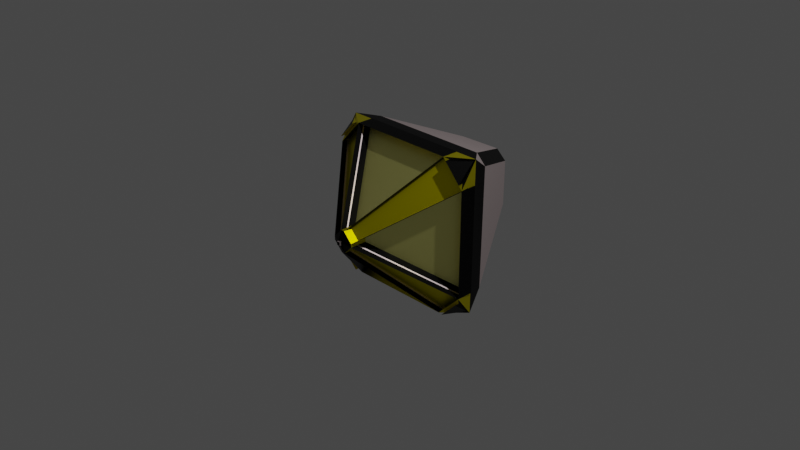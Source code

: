 # Source: LazerYellow.blend  (saved by Blender 2.82.7; exported with 4.5.12 LTS)
import bpy
from mathutils import Matrix  # noqa: F401  (used for matrix-valued properties, if any)

bpy.ops.wm.read_factory_settings(use_empty=True)
scene = bpy.context.scene
scene.name = 'Scene'

# ---- collections
col_collection = bpy.data.collections.new('Collection'); scene.collection.children.link(col_collection)

# ---- materials (node trees are filled in below, after node groups)
mat_material = bpy.data.materials.new('Material')
mat_material.alpha_threshold = 0.0
mat_material.use_transparent_shadow = False
mat_material.line_color = (0.0, 0.0, 0.0, 1.0)
mat_material_001 = bpy.data.materials.new('Material.001')
mat_material_001.use_transparent_shadow = False
mat_material_002 = bpy.data.materials.new('Material.002')
mat_material_002.use_transparent_shadow = False
mat_red1 = bpy.data.materials.new('Red1')
mat_red1.use_transparent_shadow = False
mat_material_004 = bpy.data.materials.new('Material.004')
mat_material_004.use_transparent_shadow = False
mat_orange = bpy.data.materials.new('Orange')
mat_orange.use_transparent_shadow = False
mat_red2 = bpy.data.materials.new('Red2')
mat_red2.use_transparent_shadow = False
mat_material_003 = bpy.data.materials.new('Material.003')
mat_material_003.use_transparent_shadow = False

# ---- material node trees
mat_material.use_nodes = True; mat_material.node_tree.nodes.clear()
_N = mat_material.node_tree.nodes; _L = mat_material.node_tree.links
n0 = _N.new('ShaderNodeOutputMaterial'); n0.name = 'Material Output'; n0.location = (300, 300)
n1 = _N.new('ShaderNodeBsdfPrincipled'); n1.name = 'Principled BSDF'; n1.location = (10, 300)
n1.distribution = 'GGX'
n1.subsurface_method = 'BURLEY'
n1.inputs[0].default_value = (0.5596, 0.5411, 0.4958, 1.0)
n1.inputs[1].default_value = 1.0
n1.inputs[2].default_value = 0.4
n1.inputs[3].default_value = 1.45
n1.inputs[27].default_value = (0.0, 0.0, 0.0, 1.0)
n1.inputs[28].default_value = 1.0
_L.new(n1.outputs[0], n0.inputs[0])
n0.is_active_output = True
mat_material_001.use_nodes = True; mat_material_001.node_tree.nodes.clear()
_N = mat_material_001.node_tree.nodes; _L = mat_material_001.node_tree.links
n0 = _N.new('ShaderNodeOutputMaterial'); n0.name = 'Material Output'; n0.location = (300, 300)
n1 = _N.new('ShaderNodeBsdfPrincipled'); n1.name = 'Principled BSDF'; n1.location = (10, 300)
n1.distribution = 'GGX'
n1.subsurface_method = 'BURLEY'
n1.inputs[3].default_value = 1.45
n1.inputs[27].default_value = (0.0, 0.0, 0.0, 1.0)
n1.inputs[28].default_value = 1.0
_L.new(n1.outputs[0], n0.inputs[0])
n0.is_active_output = True
mat_material_002.use_nodes = True; mat_material_002.node_tree.nodes.clear()
_N = mat_material_002.node_tree.nodes; _L = mat_material_002.node_tree.links
n0 = _N.new('ShaderNodeOutputMaterial'); n0.name = 'Material Output'; n0.location = (300, 300)
n1 = _N.new('ShaderNodeBsdfPrincipled'); n1.name = 'Principled BSDF'; n1.location = (10, 300)
n1.distribution = 'GGX'
n1.subsurface_method = 'BURLEY'
n1.inputs[0].default_value = (0.8796, 0.7305, 0.7305, 1.0)
n1.inputs[1].default_value = 1.0
n1.inputs[3].default_value = 1.45
n1.inputs[13].default_value = 1.0
n1.inputs[27].default_value = (0.0, 0.0, 0.0, 1.0)
n1.inputs[28].default_value = 1.0
_L.new(n1.outputs[0], n0.inputs[0])
n0.is_active_output = True
mat_red1.use_nodes = True; mat_red1.node_tree.nodes.clear()
_N = mat_red1.node_tree.nodes; _L = mat_red1.node_tree.links
n0 = _N.new('ShaderNodeOutputMaterial'); n0.name = 'Material Output'; n0.location = (300, 300)
n1 = _N.new('ShaderNodeBsdfPrincipled'); n1.name = 'Principled BSDF'; n1.location = (10, 300)
n1.distribution = 'GGX'
n1.subsurface_method = 'BURLEY'
n1.inputs[0].default_value = (0.7991, 0.7025, 0.0, 1.0)
n1.inputs[1].default_value = 1.0
n1.inputs[3].default_value = 1.45
n1.inputs[27].default_value = (0.0, 0.0, 0.0, 1.0)
n1.inputs[28].default_value = 1.0
_L.new(n1.outputs[0], n0.inputs[0])
n0.is_active_output = True
mat_material_004.use_nodes = True; mat_material_004.node_tree.nodes.clear()
_N = mat_material_004.node_tree.nodes; _L = mat_material_004.node_tree.links
n0 = _N.new('ShaderNodeOutputMaterial'); n0.name = 'Material Output'; n0.location = (300, 300)
n1 = _N.new('ShaderNodeBsdfPrincipled'); n1.name = 'Principled BSDF'; n1.location = (10, 300)
n1.distribution = 'GGX'
n1.subsurface_method = 'BURLEY'
n1.inputs[0].default_value = (0.003642, 0.003642, 0.003642, 1.0)
n1.inputs[1].default_value = 1.0
n1.inputs[3].default_value = 1.45
n1.inputs[27].default_value = (0.0, 0.0, 0.0, 1.0)
n1.inputs[28].default_value = 1.0
_L.new(n1.outputs[0], n0.inputs[0])
n0.is_active_output = True
mat_orange.use_nodes = True; mat_orange.node_tree.nodes.clear()
_N = mat_orange.node_tree.nodes; _L = mat_orange.node_tree.links
n0 = _N.new('ShaderNodeOutputMaterial'); n0.name = 'Material Output'; n0.location = (300, 300)
n1 = _N.new('ShaderNodeBsdfPrincipled'); n1.name = 'Principled BSDF'; n1.location = (10, 300)
n1.distribution = 'GGX'
n1.subsurface_method = 'BURLEY'
n1.inputs[0].default_value = (0.8, 0.1592, 0.004158, 1.0)
n1.inputs[1].default_value = 1.0
n1.inputs[3].default_value = 1.45
n1.inputs[27].default_value = (0.0, 0.0, 0.0, 1.0)
n1.inputs[28].default_value = 1.0
_L.new(n1.outputs[0], n0.inputs[0])
n0.is_active_output = True
mat_red2.use_nodes = True; mat_red2.node_tree.nodes.clear()
_N = mat_red2.node_tree.nodes; _L = mat_red2.node_tree.links
n0 = _N.new('ShaderNodeOutputMaterial'); n0.name = 'Material Output'; n0.location = (300, 300)
n1 = _N.new('ShaderNodeBsdfPrincipled'); n1.name = 'Principled BSDF'; n1.location = (10, 300)
n1.distribution = 'GGX'
n1.subsurface_method = 'BURLEY'
n1.inputs[0].default_value = (0.9911, 0.2918, 0.2623, 1.0)
n1.inputs[1].default_value = 1.0
n1.inputs[3].default_value = 1.45
n1.inputs[27].default_value = (0.0, 0.0, 0.0, 1.0)
n1.inputs[28].default_value = 1.0
_L.new(n1.outputs[0], n0.inputs[0])
n0.is_active_output = True
mat_material_003.use_nodes = True; mat_material_003.node_tree.nodes.clear()
_N = mat_material_003.node_tree.nodes; _L = mat_material_003.node_tree.links
n0 = _N.new('ShaderNodeOutputMaterial'); n0.name = 'Material Output'; n0.location = (300, 300)
n1 = _N.new('ShaderNodeBsdfPrincipled'); n1.name = 'Principled BSDF'; n1.location = (10, 300)
n1.distribution = 'GGX'
n1.subsurface_method = 'BURLEY'
n1.inputs[0].default_value = (1.0, 0.9611, 0.3235, 1.0)
n1.inputs[1].default_value = 1.0
n1.inputs[3].default_value = 1.45
n1.inputs[27].default_value = (0.0, 0.0, 0.0, 1.0)
n1.inputs[28].default_value = 1.0
_L.new(n1.outputs[0], n0.inputs[0])
n0.is_active_output = True

# ---- world
world_world = bpy.data.worlds.new('World'); scene.world = world_world
world_world.use_nodes = True; world_world.node_tree.nodes.clear()
_N = world_world.node_tree.nodes; _L = world_world.node_tree.links
n0 = _N.new('ShaderNodeOutputWorld'); n0.name = 'World Output'; n0.location = (300, 300)
n1 = _N.new('ShaderNodeBackground'); n1.name = 'Background'; n1.location = (10, 300)
n1.inputs[0].default_value = (0.05088, 0.05088, 0.05088, 1.0)
_L.new(n1.outputs[0], n0.inputs[0])
n0.is_active_output = True
world_world.color = (0.05088, 0.05088, 0.05088)
world_world.use_sun_shadow = False
world_world.sun_shadow_jitter_overblur = 0.0

# ---- cameras
cam_camera = bpy.data.cameras.new('Camera')
cam_camera.clip_end = 100.0
cam_camera.ortho_scale = 7.314

# ---- lights
light_light = bpy.data.lights.new('Light', 'POINT')
light_light.transmission_factor = 0.0
light_light.energy = 1000.0
light_light.shadow_soft_size = 0.1
light_light.shadow_maximum_resolution = 0.006
light_light.use_absolute_resolution = True

# ---- meshes
me_cube = bpy.data.meshes.new('Cube')
me_cube.from_pydata([(0.01492, -0.7464, 0.121), (-0.02461, -0.8043, -0.01894), (0.1153, -0.7464, 0.02059), (-0.02461, -0.8043, 0.01894), (0.01492, -0.7464, -0.121), (0.1153, -0.7464, -0.02059), (-0.02625, -0.7464, 0.121), (-0.1266, -0.7464, 0.02059), (0.01328, -0.8043, -0.01894), (-0.02625, -0.7464, -0.121), (0.01328, -0.8043, 0.01894), (-0.1266, -0.7464, -0.02059), (0.5981, 0.007394, 0.8634), (0.6604, 0.02838, 0.8492), (0.8531, 0.002337, 0.59), (0.8397, 0.02468, 0.6574), (0.8317, 0.2277, 0.842), (0.5805, 0.002884, -0.8522), (0.6444, 0.02574, -0.8363), (0.8075, 0.2315, -0.8088), (0.8312, 0.02574, -0.6496), (0.8465, 0.002751, -0.5864), (-0.6094, 0.007422, 0.8634), (-0.6719, 0.02837, 0.8491), (-0.8438, 0.2275, 0.8412), (-0.8511, 0.02468, 0.6573), (-0.8644, 0.002319, 0.59), (-0.8267, 0.2306, -0.8151), (-0.5928, 0.002623, -0.8533), (-0.6572, 0.0251, -0.8379), (-0.8443, 0.0251, -0.6509), (-0.859, 0.002444, -0.5874), (0.1153, -0.6747, 0.02101), (0.01491, -0.6747, 0.1214), (0.01491, -0.6747, -0.1205), (0.1153, -0.6747, -0.02016), (-0.02627, -0.6747, 0.1214), (-0.1266, -0.6747, 0.02101), (-0.1266, -0.6747, -0.02016), (-0.02627, -0.6747, -0.1205), (0.5981, 0.0791, 0.8638), (0.8531, 0.07404, 0.5904), (0.8465, 0.07445, -0.5859), (0.5805, 0.07459, -0.8518), (-0.8644, 0.07402, 0.5904), (-0.6094, 0.07912, 0.8639), (-0.5928, 0.07433, -0.8529), (-0.859, 0.07415, -0.587), (0.1153, -0.656, 0.02112), (0.0149, -0.656, 0.1215), (0.0149, -0.656, -0.1204), (0.1153, -0.656, -0.02005), (-0.02627, -0.656, 0.1215), (-0.1266, -0.656, 0.02112), (-0.1266, -0.656, -0.02005), (-0.02627, -0.656, -0.1204), (0.5981, 0.0978, 0.8639), (0.853, 0.09274, 0.5905), (0.8465, 0.09316, -0.5858), (0.5805, 0.09329, -0.8517), (-0.8644, 0.09272, 0.5905), (-0.6094, 0.09783, 0.864), (-0.5928, 0.09303, -0.8528), (-0.859, 0.09285, -0.5869), (0.6607, -0.02432, 0.8467), (0.832, 0.175, 0.8395), (0.84, -0.02801, 0.6549), (0.6447, -0.02696, -0.8388), (0.8315, -0.02696, -0.6521), (0.8078, 0.1788, -0.8113), (-0.6716, -0.02432, 0.8466), (-0.8508, -0.02802, 0.6548), (-0.8435, 0.1748, 0.8387), (-0.8265, 0.1779, -0.8176), (-0.844, -0.02759, -0.6533), (-0.6569, -0.02759, -0.8404), (-0.02461, -0.78, -0.01894), (-0.02461, -0.78, 0.01894), (0.01328, -0.78, 0.01894), (0.01328, -0.78, -0.01894), (0.1152, -0.5622, -0.01992), (0.1152, -0.5622, 0.02126), (-0.1267, -0.5622, 0.02126), (-0.1267, -0.5622, -0.01992), (0.01485, -0.5622, 0.1216), (-0.02633, -0.5622, 0.1216), (-0.02633, -0.5622, -0.1203), (0.01485, -0.5622, -0.1203), (-0.6095, 0.1916, 0.8641), (0.5981, 0.1916, 0.8641), (0.853, 0.1865, 0.5906), (0.8465, 0.1869, -0.5857), (0.5804, 0.1871, -0.8515), (-0.5928, 0.1868, -0.8527), (-0.8645, 0.1865, 0.5907), (-0.8591, 0.1866, -0.5867), (0.3716, 1.163, 0.4112), (0.1564, 1.224, 0.3017), (0.2595, 1.157, 0.5186), (0.2555, 1.171, -0.2029), (0.1547, 1.228, 0.01815), (0.3697, 1.162, -0.08305), (-0.3395, 1.165, 0.3949), (-0.2271, 1.159, 0.5091), (-0.1229, 1.225, 0.2943), (-0.2217, 1.168, -0.2196), (-0.3382, 1.164, -0.1076), (-0.1209, 1.228, 0.01104), (0.6784, 0.3897, 0.8196), (0.8496, 0.192, 0.8591), (0.7943, 0.3848, 0.7132), (0.7724, 0.3886, -0.6328), (0.8258, 0.1967, -0.8288), (0.663, 0.3818, -0.7585), (-0.6843, 0.389, 0.8175), (-0.8039, 0.3825, 0.7114), (-0.8611, 0.1918, 0.8585), (-0.6755, 0.3819, -0.7661), (-0.8439, 0.1954, -0.8351), (-0.7881, 0.3855, -0.6452), (0.0161, 1.298, 0.1616), (0.01933, 1.298, 0.1586), (0.0161, 1.298, 0.1619), (0.01933, 1.298, 0.1651)], [], [(20, 18, 67, 68), (108, 98, 103, 114), (100, 107, 120, 121), (22, 116, 24, 23), (99, 113, 117, 105), (7, 26, 94, 82), (12, 0, 33, 40), (26, 7, 37, 44), (10, 3, 77, 78), (5, 4, 34, 35), (0, 1, 2), (3, 4, 5), (12, 22, 88, 89), (6, 7, 8), (31, 118, 27, 30), (9, 10, 11), (21, 5, 35, 42), (4, 9, 86, 87), (1, 3, 5, 2), (18, 19, 69, 67), (5, 21, 91, 80), (15, 16, 65, 66), (14, 109, 16, 15), (10, 8, 7, 11), (29, 30, 74, 75), (8, 1, 0, 6), (119, 115, 102, 106), (3, 10, 9, 4), (109, 116, 22, 12), (112, 109, 14, 21), (12, 14, 15, 13), (109, 12, 13, 16), (21, 17, 18, 20), (112, 21, 20, 19), (118, 112, 17, 28), (26, 22, 23, 25), (116, 26, 25, 24), (116, 118, 31, 26), (118, 28, 29, 27), (28, 31, 30, 29), (17, 112, 19, 18), (39, 38, 54, 55), (36, 45, 61, 52), (37, 36, 52, 53), (32, 41, 57, 48), (7, 6, 36, 37), (2, 14, 41, 32), (0, 2, 32, 33), (17, 21, 42, 43), (4, 17, 43, 34), (6, 22, 45, 36), (11, 31, 47, 38), (28, 9, 39, 46), (9, 11, 38, 39), (14, 12, 40, 41), (22, 26, 44, 45), (31, 28, 46, 47), (50, 59, 58, 51), (52, 61, 60, 53), (56, 49, 48, 57), (62, 55, 54, 63), (42, 35, 51, 58), (41, 40, 56, 57), (34, 43, 59, 50), (43, 42, 58, 59), (46, 39, 55, 62), (45, 44, 60, 61), (44, 37, 53, 60), (47, 46, 62, 63), (33, 32, 48, 49), (38, 47, 63, 54), (40, 33, 49, 56), (35, 34, 50, 51), (73, 75, 74), (67, 69, 68), (70, 72, 71), (64, 66, 65), (24, 25, 71, 72), (27, 29, 75, 73), (13, 15, 66, 64), (30, 27, 73, 74), (16, 13, 64, 65), (19, 20, 68, 69), (23, 24, 72, 70), (25, 23, 70, 71), (77, 76, 79, 78), (1, 8, 79, 76), (8, 10, 78, 79), (3, 1, 76, 77), (94, 95, 83, 82), (93, 92, 87, 86), (89, 88, 85, 84), (81, 80, 91, 90), (2, 5, 80, 81), (0, 12, 89, 84), (14, 2, 81, 90), (26, 31, 95, 94), (11, 7, 82, 83), (17, 4, 87, 92), (22, 6, 85, 88), (31, 11, 83, 95), (9, 28, 93, 86), (6, 0, 84, 85), (28, 17, 92, 93), (21, 14, 90, 91), (96, 97, 98), (99, 100, 101), (102, 103, 104), (105, 106, 107), (108, 109, 110), (111, 112, 113), (114, 115, 116), (117, 118, 119), (99, 105, 107, 100), (106, 102, 104, 107), (96, 101, 100, 97), (103, 98, 97, 104), (108, 114, 116, 109), (111, 110, 109, 112), (113, 99, 101, 111), (98, 108, 110, 96), (102, 115, 114, 103), (117, 113, 112, 118), (119, 106, 105, 117), (115, 119, 118, 116), (101, 96, 110, 111), (120, 122, 123, 121), (104, 97, 123, 122), (97, 100, 121, 123), (107, 104, 122, 120)])
me_cube.polygons.foreach_set('material_index', [3, 2, 2, 3, 2, 4, 4, 4, 2, 3, 4, 4, 4, 4, 4, 4, 4, 3, 4, 4, 4, 4, 4, 4, 3, 4, 2, 4, 3, 3, 3, 4, 3, 4, 3, 3, 3, 3, 4, 3, 4, 3, 2, 3, 2, 3, 4, 3, 4, 4, 4, 4, 4, 3, 4, 4, 4, 3, 3, 3, 3, 2, 4, 2, 4, 2, 4, 2, 4, 3, 2, 2, 3, 4, 4, 4, 4, 3, 4, 3, 4, 4, 4, 3, 3, 2, 2, 2, 2, 7, 7, 7, 7, 3, 4, 4, 4, 3, 4, 4, 4, 4, 3, 4, 4, 2, 2, 2, 2, 2, 2, 2, 2, 4, 4, 4, 4, 4, 4, 4, 4, 4, 4, 4, 4, 2, 2, 2, 2, 2])
_uv = me_cube.uv_layers.new(name='UVMap')
_uv.uv.foreach_set('vector', [0.2785, 0.5112, 0.2719, 0.5178, 0.2719, 0.5178, 0.2785, 0.5112, 0.7686, 0.5189, 0.8632, 0.5342, 0.8633, 0.7157, 0.7685, 0.731, 0.125, 0.5402, 0.125, 0.7062, 0.125, 0.7062, 0.125, 0.5402, 0.7273, 0.7252, 0.7475, 0.7489, 0.7496, 0.7478, 0.7302, 0.7322, 0.1353, 0.5345, 0.2328, 0.5189, 0.2327, 0.7309, 0.1354, 0.715, 0.5026, 0.6474, 0.5996, 0.8516, 0.5996, 0.8516, 0.5026, 0.6474, 0.7267, 0.5249, 0.5224, 0.6224, 0.5224, 0.6224, 0.7267, 0.5249, 0.5996, 0.8516, 0.5026, 0.6474, 0.5026, 0.6474, 0.5996, 0.8516, 0.5024, 0.6226, 0.5024, 0.6274, 0.5024, 0.6274, 0.5024, 0.6226, 0.4974, 0.6171, 0.4921, 0.6224, 0.4921, 0.6224, 0.4974, 0.6171, 0.5224, 0.6224, 0.5079, 0.6274, 0.514, 0.6141, 0.5024, 0.6274, 0.4921, 0.6224, 0.4974, 0.6171, 0.7273, 0.5248, 0.7273, 0.7252, 0.7273, 0.7252, 0.7273, 0.5248, 0.5224, 0.6276, 0.514, 0.6359, 0.5079, 0.6226, 0.4, 0.8523, 0.3757, 0.8725, 0.3771, 0.8747, 0.3927, 0.8553, 0.4776, 0.6276, 0.4921, 0.6226, 0.486, 0.6359, 0.4002, 0.3985, 0.4974, 0.6026, 0.4974, 0.6026, 0.4002, 0.3985, 0.4776, 0.6224, 0.4776, 0.6276, 0.4776, 0.6276, 0.4776, 0.6224, 0.4976, 0.6274, 0.5024, 0.6274, 0.4974, 0.6026, 0.5026, 0.6026, 0.2697, 0.5176, 0.2503, 0.5021, 0.2503, 0.5021, 0.2697, 0.5176, 0.4974, 0.6026, 0.4002, 0.3985, 0.4002, 0.3985, 0.4974, 0.6026, 0.6073, 0.3947, 0.6229, 0.3753, 0.6229, 0.3753, 0.6073, 0.3947, 0.5998, 0.3977, 0.6243, 0.3774, 0.6229, 0.3753, 0.6073, 0.3947, 0.5024, 0.6226, 0.4976, 0.6226, 0.5026, 0.6474, 0.4974, 0.6474, 0.2733, 0.7311, 0.2798, 0.7377, 0.2798, 0.7377, 0.2733, 0.7311, 0.4976, 0.6226, 0.4976, 0.6274, 0.5224, 0.6224, 0.5224, 0.6276, 0.3944, 0.8928, 0.6067, 0.8927, 0.592, 0.9891, 0.4092, 0.9891, 0.5024, 0.6274, 0.5024, 0.6226, 0.4776, 0.6276, 0.4776, 0.6224, 0.7453, 0.4958, 0.7453, 0.7541, 0.7273, 0.7252, 0.7273, 0.5248, 0.3705, 0.3795, 0.6298, 0.3795, 0.5998, 0.3977, 0.4, 0.3977, 0.7245, 0.5222, 0.7149, 0.5127, 0.7215, 0.5112, 0.7281, 0.5178, 0.7475, 0.501, 0.7273, 0.5248, 0.7302, 0.5178, 0.7496, 0.5022, 0.2851, 0.5127, 0.2755, 0.5223, 0.2719, 0.5178, 0.2785, 0.5112, 0.3758, 0.3775, 0.4, 0.3977, 0.3927, 0.3947, 0.3771, 0.3753, 0.2545, 0.7544, 0.2544, 0.4956, 0.2727, 0.5251, 0.2727, 0.7249, 0.7149, 0.7373, 0.7245, 0.7278, 0.7281, 0.7322, 0.7215, 0.7388, 0.6243, 0.8726, 0.5998, 0.8523, 0.6073, 0.8553, 0.6229, 0.8747, 0.6298, 0.8704, 0.3705, 0.8705, 0.4, 0.8523, 0.5998, 0.8523, 0.2525, 0.7491, 0.2727, 0.7249, 0.2697, 0.7323, 0.2503, 0.7479, 0.2755, 0.7277, 0.2851, 0.7373, 0.2798, 0.7377, 0.2733, 0.7311, 0.2727, 0.5251, 0.2525, 0.5009, 0.2503, 0.5021, 0.2697, 0.5176, 0.4776, 0.6276, 0.486, 0.6359, 0.486, 0.6359, 0.4776, 0.6276, 0.5224, 0.6276, 0.7267, 0.7251, 0.7267, 0.7251, 0.5224, 0.6276, 0.514, 0.6359, 0.5224, 0.6276, 0.5224, 0.6276, 0.514, 0.6359, 0.5026, 0.6026, 0.5996, 0.3984, 0.5996, 0.3984, 0.5026, 0.6026, 0.514, 0.6359, 0.5224, 0.6276, 0.5224, 0.6276, 0.514, 0.6359, 0.5026, 0.6026, 0.5996, 0.3984, 0.5996, 0.3984, 0.5026, 0.6026, 0.5224, 0.6224, 0.514, 0.6141, 0.514, 0.6141, 0.5224, 0.6224, 0.2755, 0.5223, 0.2851, 0.5127, 0.2851, 0.5127, 0.2755, 0.5223, 0.4776, 0.6224, 0.2734, 0.5252, 0.2734, 0.5252, 0.4776, 0.6224, 0.5224, 0.6276, 0.7267, 0.7251, 0.7267, 0.7251, 0.5224, 0.6276, 0.4974, 0.6474, 0.4002, 0.8515, 0.4002, 0.8515, 0.4974, 0.6474, 0.2734, 0.7248, 0.4776, 0.6276, 0.4776, 0.6276, 0.2734, 0.7248, 0.4776, 0.6276, 0.486, 0.6359, 0.486, 0.6359, 0.4776, 0.6276, 0.7149, 0.5127, 0.7245, 0.5222, 0.7245, 0.5222, 0.7149, 0.5127, 0.7245, 0.7278, 0.7149, 0.7373, 0.7149, 0.7373, 0.7245, 0.7278, 0.2851, 0.7373, 0.2755, 0.7277, 0.2755, 0.7277, 0.2851, 0.7373, 0.4776, 0.6224, 0.2755, 0.5223, 0.2851, 0.5127, 0.486, 0.6141, 0.5224, 0.6276, 0.7245, 0.7278, 0.7149, 0.7373, 0.514, 0.6359, 0.7245, 0.5222, 0.5224, 0.6224, 0.514, 0.6141, 0.7149, 0.5127, 0.2755, 0.7277, 0.4776, 0.6276, 0.486, 0.6359, 0.2851, 0.7373, 0.4002, 0.3985, 0.4974, 0.6026, 0.4974, 0.6026, 0.4002, 0.3985, 0.7149, 0.5127, 0.7245, 0.5222, 0.7245, 0.5222, 0.7149, 0.5127, 0.4776, 0.6224, 0.2734, 0.5252, 0.2734, 0.5252, 0.4776, 0.6224, 0.2755, 0.5223, 0.2851, 0.5127, 0.2851, 0.5127, 0.2755, 0.5223, 0.2734, 0.7248, 0.4776, 0.6276, 0.4776, 0.6276, 0.2734, 0.7248, 0.7245, 0.7278, 0.7149, 0.7373, 0.7149, 0.7373, 0.7245, 0.7278, 0.5996, 0.8516, 0.5026, 0.6474, 0.5026, 0.6474, 0.5996, 0.8516, 0.2851, 0.7373, 0.2755, 0.7277, 0.2755, 0.7277, 0.2851, 0.7373, 0.5224, 0.6224, 0.514, 0.6141, 0.514, 0.6141, 0.5224, 0.6224, 0.4974, 0.6474, 0.4002, 0.8515, 0.4002, 0.8515, 0.4974, 0.6474, 0.7267, 0.5249, 0.5224, 0.6224, 0.5224, 0.6224, 0.7267, 0.5249, 0.4974, 0.6171, 0.4921, 0.6224, 0.4921, 0.6224, 0.4974, 0.6171, 0.2491, 0.7481, 0.2571, 0.7325, 0.2571, 0.7424, 0.2719, 0.5178, 0.2606, 0.5022, 0.2785, 0.5112, 0.7281, 0.7322, 0.7395, 0.7477, 0.7215, 0.7388, 0.7281, 0.5178, 0.7215, 0.5112, 0.7395, 0.5023, 0.6229, 0.8747, 0.6073, 0.8553, 0.6073, 0.8553, 0.6229, 0.8747, 0.2503, 0.7479, 0.2697, 0.7323, 0.2697, 0.7323, 0.2503, 0.7479, 0.7281, 0.5178, 0.7215, 0.5112, 0.7215, 0.5112, 0.7281, 0.5178, 0.3927, 0.8553, 0.3771, 0.8747, 0.3771, 0.8747, 0.3927, 0.8553, 0.7496, 0.5022, 0.7302, 0.5178, 0.7302, 0.5178, 0.7496, 0.5022, 0.3771, 0.3753, 0.3927, 0.3947, 0.3927, 0.3947, 0.3771, 0.3753, 0.7302, 0.7322, 0.7496, 0.7478, 0.7496, 0.7478, 0.7302, 0.7322, 0.7215, 0.7388, 0.7281, 0.7322, 0.7281, 0.7322, 0.7215, 0.7388, 0.5024, 0.6274, 0.4976, 0.6274, 0.4976, 0.6226, 0.5024, 0.6226, 0.4976, 0.6274, 0.4976, 0.6226, 0.4976, 0.6226, 0.4976, 0.6274, 0.4976, 0.6226, 0.5024, 0.6226, 0.5024, 0.6226, 0.4976, 0.6226, 0.5024, 0.6274, 0.4976, 0.6274, 0.4976, 0.6274, 0.5024, 0.6274, 0.5996, 0.8516, 0.4002, 0.8515, 0.4974, 0.6474, 0.5026, 0.6474, 0.2734, 0.7248, 0.2734, 0.5252, 0.4776, 0.6224, 0.4776, 0.6276, 0.7267, 0.5249, 0.7267, 0.7251, 0.5224, 0.6276, 0.5224, 0.6224, 0.5026, 0.6026, 0.4974, 0.6026, 0.4002, 0.3985, 0.5996, 0.3984, 0.5026, 0.6026, 0.4974, 0.6026, 0.4974, 0.6026, 0.5026, 0.6026, 0.5224, 0.6224, 0.7267, 0.5249, 0.7267, 0.5249, 0.5224, 0.6224, 0.5996, 0.3984, 0.5026, 0.6026, 0.5026, 0.6026, 0.5996, 0.3984, 0.5998, 0.8523, 0.4, 0.8523, 0.4, 0.8523, 0.5998, 0.8523, 0.4974, 0.6474, 0.5026, 0.6474, 0.5026, 0.6474, 0.4974, 0.6474, 0.2734, 0.5252, 0.4776, 0.6224, 0.4776, 0.6224, 0.2734, 0.5252, 0.7267, 0.7251, 0.5224, 0.6276, 0.5224, 0.6276, 0.7267, 0.7251, 0.4002, 0.8515, 0.4974, 0.6474, 0.4974, 0.6474, 0.4002, 0.8515, 0.4776, 0.6276, 0.2734, 0.7248, 0.2734, 0.7248, 0.4776, 0.6276, 0.5224, 0.6276, 0.5224, 0.6224, 0.5224, 0.6224, 0.5224, 0.6276, 0.2727, 0.7249, 0.2727, 0.5251, 0.2727, 0.5251, 0.2727, 0.7249, 0.4, 0.3977, 0.5998, 0.3977, 0.5998, 0.3977, 0.4, 0.3977, 0.5917, 0.2611, 0.5828, 0.25, 0.625, 0.2564, 0.1353, 0.5345, 0.125, 0.5402, 0.1303, 0.5, 0.592, 0.9891, 0.625, 0.9939, 0.5857, 1.0, 0.1354, 0.715, 0.1303, 0.75, 0.125, 0.7062, 0.7686, 0.5189, 0.7568, 0.4998, 0.7716, 0.4998, 0.3948, 0.357, 0.3751, 0.3681, 0.375, 0.3538, 0.7685, 0.731, 0.7713, 0.7502, 0.7568, 0.7502, 0.2327, 0.7309, 0.2431, 0.75, 0.2267, 0.75, 0.1353, 0.5345, 0.1354, 0.715, 0.125, 0.7062, 0.125, 0.5402, 0.4092, 0.9891, 0.592, 0.9891, 0.5857, 1.0, 0.4172, 1.0, 0.5917, 0.2611, 0.4098, 0.2612, 0.4159, 0.208, 0.5841, 0.208, 0.8633, 0.7157, 0.8632, 0.5342, 0.875, 0.5431, 0.875, 0.7092, 0.7686, 0.5189, 0.7685, 0.731, 0.7453, 0.7541, 0.7453, 0.4958, 0.3948, 0.357, 0.6066, 0.3571, 0.6298, 0.3795, 0.3705, 0.3795, 0.2328, 0.5189, 0.1353, 0.5345, 0.1303, 0.5, 0.2261, 0.5, 0.8632, 0.5342, 0.7686, 0.5189, 0.7716, 0.4998, 0.8675, 0.5, 0.592, 0.9891, 0.6067, 0.8927, 0.6252, 0.8992, 0.625, 0.9939, 0.2327, 0.7309, 0.2328, 0.5189, 0.2544, 0.4956, 0.2545, 0.7544, 0.3944, 0.8928, 0.4092, 0.9891, 0.375, 0.9942, 0.375, 0.8968, 0.6067, 0.8927, 0.3944, 0.8928, 0.3705, 0.8705, 0.6298, 0.8704, 0.4098, 0.2612, 0.5917, 0.2611, 0.6066, 0.3571, 0.3948, 0.357, 0.4156, 0.04198, 0.5844, 0.04198, 0.5841, 0.208, 0.4159, 0.208, 0.875, 0.7092, 0.875, 0.5431, 0.875, 0.5431, 0.875, 0.7092, 0.5841, 0.208, 0.4159, 0.208, 0.4159, 0.208, 0.5841, 0.208, 0.4172, 1.0, 0.5857, 1.0, 0.5857, 1.0, 0.4172, 1.0])
me_cube.materials.append(mat_material)
me_cube.materials.append(mat_material_001)
me_cube.materials.append(mat_material_002)
me_cube.materials.append(mat_red1)
me_cube.materials.append(mat_material_004)
me_cube.materials.append(mat_orange)
me_cube.materials.append(mat_red2)
me_cube.materials.append(mat_material_003)
me_cube.use_remesh_preserve_volume = False
me_cube.use_remesh_preserve_attributes = False
me_cube.use_mirror_vertex_groups = False
me_cube.update()

# ---- objects
ob_cube = bpy.data.objects.new('Cube', me_cube)
ob_light = bpy.data.objects.new('Light', light_light)
ob_camera = bpy.data.objects.new('Camera', cam_camera)

# ---- transforms, parenting, visibility, modifiers, constraints
ob_cube.location = (0.0, 0.0, 0.0)
ob_cube.lock_rotations_4d = False
ob_cube.empty_display_type = 'ARROWS'
ob_cube.lineart.crease_threshold = 0.0
ob_light.location = (4.076, 1.005, 5.904)
ob_light.rotation_euler = (0.6503, 0.05522, 1.866)
ob_light.lock_rotations_4d = False
ob_light.empty_display_type = 'ARROWS'
ob_light.color = (0.0, 0.0, 0.0, 0.0)
ob_light.lineart.crease_threshold = 0.0
ob_camera.location = (7.359, -6.926, 4.958)
ob_camera.rotation_euler = (1.109, 0.0, 0.8149)
ob_camera.lock_rotations_4d = False
ob_camera.empty_display_type = 'ARROWS'
ob_camera.color = (0.0, 0.0, 0.0, 0.0)
ob_camera.display_type = 'WIRE'
ob_camera.lineart.crease_threshold = 0.0

# ---- collection membership
col_collection.objects.link(ob_cube)
col_collection.objects.link(ob_light)
col_collection.objects.link(ob_camera)

# ---- scene / render settings (as saved in the file)
scene.camera = ob_camera
scene.frame_start = 1; scene.frame_end = 250; scene.frame_set(226)
scene.render.engine = 'BLENDER_EEVEE_NEXT'
scene.cycles.use_denoising = False
scene.cycles.samples = 128
scene.cycles.sampling_pattern = 'TABULATED_SOBOL'
scene.cycles.use_adaptive_sampling = False
scene.cycles.use_light_tree = False
scene.view_settings.view_transform = 'Filmic'
bpy.context.view_layer.update()
